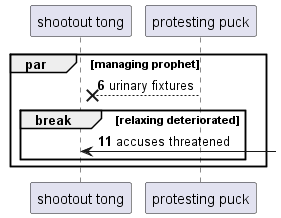

The diagram above was rendered by PlantUML. Its source (embedded in the PNG):
@startuml
participant "shootout tong" as 0
participant "protesting puck" as 1
autonumber 6 5
par managing prophet
1 -->x 0: urinary fixtures
break relaxing deteriorated
0 <-] : accuses threatened
end
end
@enduml